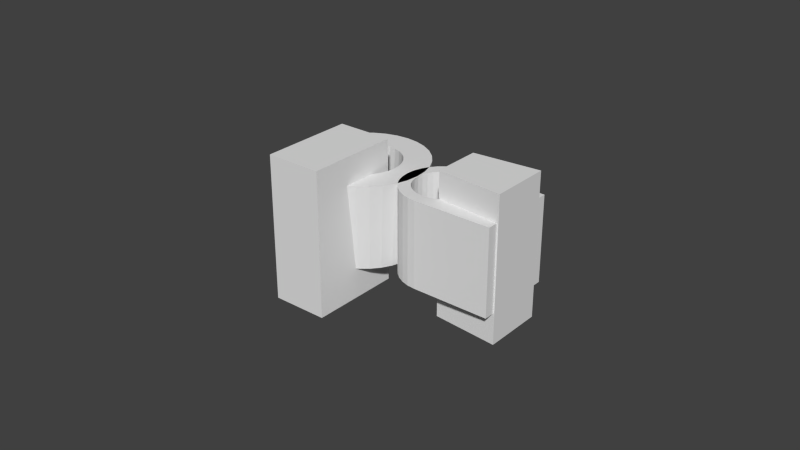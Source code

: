 # Source: shower_holder_2.blend  (saved by Blender 2.79.0; exported with 4.5.12 LTS)
import bpy
from mathutils import Matrix  # noqa: F401  (used for matrix-valued properties, if any)

bpy.ops.wm.read_factory_settings(use_empty=True)
scene = bpy.context.scene
scene.name = 'Scene'

# ---- collections
col_collection_1 = bpy.data.collections.new('Collection 1'); scene.collection.children.link(col_collection_1)
col_collection_8 = bpy.data.collections.new('Collection 8'); scene.collection.children.link(col_collection_8)

# ---- world
world_world = bpy.data.worlds.new('World'); scene.world = world_world
world_world.color = (0.05088, 0.05088, 0.05088)
world_world.use_sun_shadow = False
world_world.sun_shadow_jitter_overblur = 0.0
world_world.cycles.sampling_method = 'NONE'
world_world.cycles.sample_map_resolution = 256

# ---- meshes
me_cylinder_003 = bpy.data.meshes.new('Cylinder.003')
me_cylinder_003.from_pydata([(0.0, 0.01, 0.0), (0.0, 0.01748, 0.0), (0.00341, 0.01714, 0.0), (0.001951, 0.009808, 0.0), (-0.001951, 0.009808, 0.0), (-0.00341, 0.01714, 0.0), (-2.682e-10, 0.0201, 0.028), (0.003921, 0.01971, 0.028), (0.006689, 0.01615, 0.0), (0.003827, 0.009239, 0.0), (-0.003827, 0.009239, 0.0), (-0.006689, 0.01615, 0.0), (-0.003921, 0.01971, 0.028), (0.002244, 0.01128, 0.028), (-1.535e-10, 0.0115, 0.028), (0.007692, 0.01857, 0.028), (0.00971, 0.01453, 0.0), (0.005556, 0.008315, 0.0), (-0.005556, 0.008315, 0.0), (-0.00971, 0.01453, 0.0), (-0.007692, 0.01857, 0.028), (-0.002244, 0.01128, 0.028), (0.004401, 0.01062, 0.028), (0.01117, 0.01671, 0.028), (0.01236, 0.01236, 0.0), (0.007071, 0.007071, 0.0), (-0.007071, 0.007071, 0.0), (-0.01236, 0.01236, 0.0), (-0.01117, 0.01671, 0.028), (-0.004401, 0.01062, 0.028), (0.006389, 0.009562, 0.028), (0.01421, 0.01421, 0.028), (0.01453, 0.00971, 0.0), (0.008315, 0.005556, 0.0), (-0.008315, 0.005556, 0.0), (-0.01453, 0.00971, 0.0), (-0.01421, 0.01421, 0.028), (-0.006389, 0.009562, 0.028), (0.008132, 0.008132, 0.028), (0.01671, 0.01117, 0.028), (0.01615, 0.006689, 0.0), (0.009239, 0.003827, 0.0), (-0.009239, 0.003827, 0.0), (-0.01615, 0.006689, 0.0), (-0.01671, 0.01117, 0.028), (-0.008132, 0.008132, 0.028), (0.009562, 0.006389, 0.028), (0.01857, 0.007692, 0.028), (0.01714, 0.00341, 0.0), (0.009808, 0.001951, 0.0), (-0.009808, 0.001951, 0.0), (-0.01714, 0.00341, 0.0), (-0.01857, 0.007692, 0.028), (-0.009562, 0.006389, 0.028), (0.01062, 0.004401, 0.028), (0.01971, 0.003921, 0.028), (0.01748, 1.32e-09, 0.0), (0.01, 7.55e-10, 0.0), (-0.01, 9.656e-09, 0.0), (-0.01748, 1.688e-08, 0.0), (-0.01971, 0.003921, 0.028), (-0.01062, 0.004401, 0.028), (0.01128, 0.002244, 0.028), (0.0201, 6.962e-10, 0.028), (0.01714, -0.00341, 0.0), (0.009808, -0.001951, 0.0), (-0.009808, -0.001951, 0.0), (-0.01714, -0.00341, 0.0), (-0.0201, 1.859e-08, 0.028), (-0.01128, 0.002244, 0.028), (0.0115, 3.983e-10, 0.028), (0.01971, -0.003921, 0.028), (0.01615, -0.006689, 0.0), (0.009239, -0.003827, 0.0), (-0.009239, -0.003827, 0.0), (-0.01615, -0.006689, 0.0), (-0.01971, -0.003921, 0.028), (-0.0115, 1.063e-08, 0.028), (0.01128, -0.002244, 0.028), (0.01857, -0.007692, 0.028), (0.01453, -0.00971, 0.0), (0.008315, -0.005556, 0.0), (-0.008315, -0.005556, 0.0), (-0.01453, -0.00971, 0.0), (-0.01857, -0.007692, 0.028), (-0.01128, -0.002244, 0.028), (0.01062, -0.004401, 0.028), (0.01671, -0.01117, 0.028), (0.01236, -0.01236, 0.0), (0.007071, -0.007071, 0.0), (-0.007071, -0.007071, 0.0), (-0.01236, -0.01236, 0.0), (-0.01671, -0.01117, 0.028), (-0.01062, -0.004401, 0.028), (0.009562, -0.006389, 0.028), (0.01421, -0.01421, 0.028), (0.00971, -0.01453, 0.0), (0.005556, -0.008315, 0.0), (-0.005556, -0.008315, 0.0), (-0.00971, -0.01453, 0.0), (-0.01421, -0.01421, 0.028), (-0.009562, -0.006389, 0.028), (0.008132, -0.008132, 0.028), (0.01117, -0.01671, 0.028), (0.006689, -0.01615, 0.0), (0.003827, -0.009239, 0.0), (-0.003827, -0.009239, 0.0), (-0.006689, -0.01615, 0.0), (-0.01117, -0.01671, 0.028), (-0.008132, -0.008132, 0.028), (0.006389, -0.009562, 0.028), (0.007692, -0.01857, 0.028), (0.00341, -0.01714, 0.0), (0.001951, -0.009808, 0.0), (-0.001951, -0.009808, 0.0), (-0.00341, -0.01714, 0.0), (-0.007692, -0.01857, 0.028), (-0.006389, -0.009562, 0.028), (0.004401, -0.01062, 0.028), (0.003921, -0.01971, 0.028), (-5.695e-09, -0.01748, 0.0), (-3.258e-09, -0.01, 0.0), (-0.003921, -0.01971, 0.028), (-0.004401, -0.01062, 0.028), (0.002244, -0.01128, 0.028), (-6.818e-09, -0.0201, 0.028), (-0.002244, -0.01128, 0.028), (-3.901e-09, -0.0115, 0.028)], [], [(0, 1, 2, 3), (4, 5, 1, 0), (1, 6, 7, 2), (3, 2, 8, 9), (10, 11, 5, 4), (5, 12, 6, 1), (13, 7, 6, 14), (2, 7, 15, 8), (9, 8, 16, 17), (18, 19, 11, 10), (11, 20, 12, 5), (14, 6, 12, 21), (22, 15, 7, 13), (8, 15, 23, 16), (17, 16, 24, 25), (26, 27, 19, 18), (19, 28, 20, 11), (21, 12, 20, 29), (30, 23, 15, 22), (16, 23, 31, 24), (25, 24, 32, 33), (34, 35, 27, 26), (27, 36, 28, 19), (29, 20, 28, 37), (38, 31, 23, 30), (24, 31, 39, 32), (33, 32, 40, 41), (42, 43, 35, 34), (35, 44, 36, 27), (37, 28, 36, 45), (46, 39, 31, 38), (32, 39, 47, 40), (41, 40, 48, 49), (50, 51, 43, 42), (43, 52, 44, 35), (45, 36, 44, 53), (54, 47, 39, 46), (40, 47, 55, 48), (49, 48, 56, 57), (58, 59, 51, 50), (51, 60, 52, 43), (53, 44, 52, 61), (62, 55, 47, 54), (48, 55, 63, 56), (57, 56, 64, 65), (66, 67, 59, 58), (59, 68, 60, 51), (61, 52, 60, 69), (70, 63, 55, 62), (56, 63, 71, 64), (65, 64, 72, 73), (74, 75, 67, 66), (67, 76, 68, 59), (69, 60, 68, 77), (78, 71, 63, 70), (64, 71, 79, 72), (73, 72, 80, 81), (82, 83, 75, 74), (75, 84, 76, 67), (77, 68, 76, 85), (86, 79, 71, 78), (72, 79, 87, 80), (81, 80, 88, 89), (90, 91, 83, 82), (83, 92, 84, 75), (85, 76, 84, 93), (94, 87, 79, 86), (80, 87, 95, 88), (89, 88, 96, 97), (98, 99, 91, 90), (91, 100, 92, 83), (93, 84, 92, 101), (102, 95, 87, 94), (88, 95, 103, 96), (97, 96, 104, 105), (106, 107, 99, 98), (99, 108, 100, 91), (101, 92, 100, 109), (110, 103, 95, 102), (96, 103, 111, 104), (105, 104, 112, 113), (114, 115, 107, 106), (107, 116, 108, 99), (109, 100, 108, 117), (118, 111, 103, 110), (104, 111, 119, 112), (113, 112, 120, 121), (121, 120, 115, 114), (115, 122, 116, 107), (117, 108, 116, 123), (124, 119, 111, 118), (112, 119, 125, 120), (120, 125, 122, 115), (123, 116, 122, 126), (127, 125, 119, 124), (126, 122, 125, 127), (0, 3, 13, 14), (4, 0, 14, 21), (3, 9, 22, 13), (10, 4, 21, 29), (9, 17, 30, 22), (18, 10, 29, 37), (17, 25, 38, 30), (26, 18, 37, 45), (25, 33, 46, 38), (34, 26, 45, 53), (33, 41, 54, 46), (42, 34, 53, 61), (41, 49, 62, 54), (50, 42, 61, 69), (49, 57, 70, 62), (58, 50, 69, 77), (57, 65, 78, 70), (66, 58, 77, 85), (65, 73, 86, 78), (74, 66, 85, 93), (73, 81, 94, 86), (82, 74, 93, 101), (81, 89, 102, 94), (90, 82, 101, 109), (89, 97, 110, 102), (98, 90, 109, 117), (97, 105, 118, 110), (106, 98, 117, 123), (105, 113, 124, 118), (114, 106, 123, 126), (113, 121, 127, 124), (121, 114, 126, 127)])
me_cylinder_003.use_remesh_preserve_volume = False
me_cylinder_003.use_remesh_preserve_attributes = False
me_cylinder_003.use_mirror_vertex_groups = False
me_cylinder_003.update()
me_cube_002 = bpy.data.meshes.new('Cube.002')
me_cube_002.from_pydata([(0.034, -0.00775, -0.01), (0.034, -0.00775, 0.03665), (0.034, 0.00775, -0.01), (0.034, 0.00775, 0.03665), (0.0555, -0.009724, -0.01), (0.0555, -0.009724, 0.03665), (0.0555, 0.009724, -0.01), (0.0555, 0.009724, 0.03665)], [], [(0, 1, 3, 2), (2, 3, 7, 6), (6, 7, 5, 4), (4, 5, 1, 0), (2, 6, 4, 0), (7, 3, 1, 5)])
me_cube_002.use_remesh_preserve_volume = False
me_cube_002.use_remesh_preserve_attributes = False
me_cube_002.use_mirror_vertex_groups = False
me_cube_002.update()
me_cube = bpy.data.meshes.new('Cube')
me_cube.from_pydata([(-0.009, -0.03, -0.01), (-0.009, -0.03, 0.03675), (-0.009, 0.0, -0.01), (-0.009, 0.0, 0.03675), (0.009, -0.03, -0.01), (0.009, -0.03, 0.03675), (0.009, 0.0, -0.01), (0.009, 0.0, 0.03675)], [], [(0, 1, 3, 2), (2, 3, 7, 6), (6, 7, 5, 4), (4, 5, 1, 0), (2, 6, 4, 0), (7, 3, 1, 5)])
me_cube.use_remesh_preserve_volume = False
me_cube.use_remesh_preserve_attributes = False
me_cube.use_mirror_vertex_groups = False
me_cube.update()
me_cube_001 = bpy.data.meshes.new('Cube.001')
me_cube_001.from_pydata([(0.055, 0.01309, 0.028), (0.055, 0.01309, 0.0), (0.055, -0.01309, 0.028), (0.055, -0.01309, 0.0), (0.0296, -0.01309, 0.0), (0.0296, 0.01309, 0.028), (0.0296, 0.00925, 4.337e-19), (0.03141, 0.009072, 0.0), (0.0296, 0.00925, 0.028), (0.0278, 0.009072, 0.0), (0.02705, 0.01284, 0.0), (0.0296, 0.01309, 0.0), (0.03314, 0.008546, -3.469e-18), (0.03314, 0.008546, 0.028), (0.03141, 0.009072, 0.028), (0.0278, 0.009072, 0.028), (0.02606, 0.008546, 0.0), (0.0246, 0.01209, 0.0), (0.02705, 0.01284, 0.028), (0.03474, 0.007691, 4.337e-19), (0.03474, 0.007691, 0.028), (0.02606, 0.008546, 0.028), (0.02447, 0.007691, 4.337e-19), (0.02233, 0.01088, 0.0), (0.0246, 0.01209, 0.028), (0.03615, 0.006541, 0.0), (0.02447, 0.007691, 0.028), (0.02306, 0.006541, 0.0), (0.02035, 0.009254, 0.0), (0.02233, 0.01088, 0.028), (0.0373, 0.005139, 4.337e-19), (0.0373, 0.005139, 0.028), (0.03615, 0.006541, 0.028), (0.02306, 0.006541, 0.028), (0.02191, 0.005139, 0.0), (0.01872, 0.00727, 0.0), (0.02035, 0.009254, 0.028), (0.03815, 0.00354, 0.0), (0.03815, 0.00354, 0.028), (0.02191, 0.005139, 0.028), (0.02106, 0.00354, 0.0), (0.01751, 0.005008, 0.0), (0.01872, 0.00727, 0.028), (0.03868, 0.001805, 0.0), (0.03868, 0.001805, 0.028), (0.02106, 0.00354, 0.028), (0.02053, 0.001805, 4.337e-19), (0.01677, 0.002553, 0.0), (0.01751, 0.005008, 0.028), (0.03885, 6.984e-10, 4.337e-19), (0.03885, 6.984e-10, 0.028), (0.02053, 0.001805, 0.028), (0.02035, 8.932e-09, -4.337e-19), (0.01652, 1.264e-08, 0.0), (0.01677, 0.002553, 0.028), (0.03868, -0.001805, 4.337e-19), (0.03868, -0.001805, 0.028), (0.02035, 8.932e-09, 0.028), (0.02053, -0.001805, 0.0), (0.01677, -0.002553, 0.0), (0.01652, 1.264e-08, 0.028), (0.03815, -0.00354, 4.337e-19), (0.03815, -0.00354, 0.028), (0.02053, -0.001805, 0.028), (0.02106, -0.00354, 4.337e-19), (0.01751, -0.005008, 0.0), (0.01677, -0.002553, 0.028), (0.0373, -0.005139, 4.337e-19), (0.0373, -0.005139, 0.028), (0.02106, -0.00354, 0.028), (0.02191, -0.005139, -4.337e-19), (0.01872, -0.00727, 0.0), (0.01751, -0.005008, 0.028), (0.03615, -0.006541, 0.0), (0.03615, -0.006541, 0.028), (0.02191, -0.005139, 0.028), (0.02306, -0.006541, 0.0), (0.02035, -0.009254, 0.0), (0.01872, -0.00727, 0.028), (0.03474, -0.007691, 4.337e-19), (0.03474, -0.007691, 0.028), (0.02306, -0.006541, 0.028), (0.02447, -0.007691, 0.0), (0.02233, -0.01088, 0.0), (0.02035, -0.009254, 0.028), (0.03314, -0.008546, 0.0), (0.03314, -0.008546, 0.028), (0.02447, -0.007691, 0.028), (0.02606, -0.008546, 0.0), (0.0246, -0.01209, 0.0), (0.02233, -0.01088, 0.028), (0.03141, -0.009072, 0.0), (0.03141, -0.009072, 0.028), (0.02606, -0.008546, 0.028), (0.0278, -0.009072, 4.337e-19), (0.02705, -0.01284, 0.0), (0.0246, -0.01209, 0.028), (0.0296, -0.00925, 0.0), (0.0296, -0.00925, 0.028), (0.0278, -0.009072, 0.028), (0.02705, -0.01284, 0.028), (0.0296, -0.01309, 0.028)], [], [(5, 0, 1, 11), (1, 0, 2, 3), (4, 3, 2, 101), (6, 7, 14, 8), (9, 10, 11, 6), (7, 12, 13, 14), (9, 6, 8, 15), (16, 17, 10, 9), (10, 18, 5, 11), (12, 19, 20, 13), (16, 9, 15, 21), (8, 5, 18, 15), (22, 23, 17, 16), (17, 24, 18, 10), (19, 25, 32, 20), (22, 16, 21, 26), (15, 18, 24, 21), (27, 28, 23, 22), (23, 29, 24, 17), (25, 30, 31, 32), (27, 22, 26, 33), (21, 24, 29, 26), (34, 35, 28, 27), (28, 36, 29, 23), (30, 37, 38, 31), (34, 27, 33, 39), (26, 29, 36, 33), (40, 41, 35, 34), (35, 42, 36, 28), (37, 43, 44, 38), (40, 34, 39, 45), (33, 36, 42, 39), (46, 47, 41, 40), (41, 48, 42, 35), (43, 49, 50, 44), (46, 40, 45, 51), (39, 42, 48, 45), (52, 53, 47, 46), (47, 54, 48, 41), (49, 55, 56, 50), (52, 46, 51, 57), (45, 48, 54, 51), (58, 59, 53, 52), (53, 60, 54, 47), (55, 61, 62, 56), (58, 52, 57, 63), (51, 54, 60, 57), (64, 65, 59, 58), (59, 66, 60, 53), (61, 67, 68, 62), (64, 58, 63, 69), (57, 60, 66, 63), (70, 71, 65, 64), (65, 72, 66, 59), (67, 73, 74, 68), (70, 64, 69, 75), (63, 66, 72, 69), (76, 77, 71, 70), (71, 78, 72, 65), (73, 79, 80, 74), (76, 70, 75, 81), (69, 72, 78, 75), (82, 83, 77, 76), (77, 84, 78, 71), (79, 85, 86, 80), (82, 76, 81, 87), (75, 78, 84, 81), (88, 89, 83, 82), (83, 90, 84, 77), (85, 91, 92, 86), (88, 82, 87, 93), (81, 84, 90, 87), (94, 95, 89, 88), (89, 96, 90, 83), (91, 97, 98, 92), (94, 88, 93, 99), (87, 90, 96, 93), (97, 4, 95, 94), (95, 100, 96, 89), (97, 94, 99, 98), (99, 100, 101, 98), (93, 96, 100, 99), (4, 101, 100, 95), (0, 5, 8, 14, 13, 20, 32, 31, 38, 44, 50, 56, 62, 68, 74, 80, 86, 92, 98, 101, 2), (1, 3, 4, 97, 91, 85, 79, 73, 67, 61, 55, 49, 43, 37, 30, 25, 19, 12, 7, 6, 11)])
me_cube_001.use_remesh_preserve_volume = False
me_cube_001.use_remesh_preserve_attributes = False
me_cube_001.use_mirror_vertex_groups = False
me_cube_001.update()

# ---- objects
ob_shower_holder = bpy.data.objects.new('shower_holder', me_cylinder_003)
ob_cube_001 = bpy.data.objects.new('Cube.001', me_cube_002)
ob_cube = bpy.data.objects.new('Cube', me_cube)
ob_pipe_holder = bpy.data.objects.new('pipe_holder', me_cube_001)

# ---- transforms, parenting, visibility, modifiers, constraints
ob_shower_holder.location = (0.0, 0.0, 0.0)
ob_shower_holder.lock_scale = (False, False, True)
ob_shower_holder.lineart.crease_threshold = 0.0
ob_cube_001.location = (0.0, 0.0, 0.0)
ob_cube_001.lineart.crease_threshold = 0.0
ob_cube.location = (0.0, 0.0, 0.0)
ob_cube.lineart.crease_threshold = 0.0
ob_pipe_holder.location = (0.0, 0.0, 0.0)
ob_pipe_holder.lineart.crease_threshold = 0.0

# ---- collection membership
col_collection_1.objects.link(ob_shower_holder)
col_collection_8.objects.link(ob_cube_001)
col_collection_8.objects.link(ob_cube)
col_collection_8.objects.link(ob_pipe_holder)

# ---- scene / render settings (as saved in the file)
scene.frame_start = 1; scene.frame_end = 250; scene.frame_set(1)
scene.render.engine = 'BLENDER_EEVEE_NEXT'
scene.render.image_settings.compression = 90
scene.render.resolution_percentage = 50
scene.render.dither_intensity = 0.0
scene.cycles.use_denoising = False
scene.cycles.samples = 10
scene.cycles.sampling_pattern = 'TABULATED_SOBOL'
scene.cycles.light_sampling_threshold = 0.0
scene.cycles.use_adaptive_sampling = False
scene.cycles.use_light_tree = False
scene.cycles.blur_glossy = 0.0
scene.cycles.volume_bounces = 1
scene.cycles.pixel_filter_type = 'GAUSSIAN'
scene.cycles.sample_clamp_indirect = 0.0
scene.view_settings.view_transform = 'Standard'
bpy.context.view_layer.update()

# ---- added for rendering (the .blend has no active camera and no usable light): camera, sun
cam_auto = bpy.data.cameras.new('AutoCamera')
cam_auto.lens = 50.0
cam_auto.sensor_width = 36.0
cam_auto.clip_end = 1000.0
ob_auto_camera = bpy.data.objects.new('AutoCamera', cam_auto)
scene.collection.objects.link(ob_auto_camera)
ob_auto_camera.location = (0.202745, -0.227004, 0.161413)
ob_auto_camera.rotation_euler = (1.09748, -7.21219e-08, 0.694738)
scene.camera = ob_auto_camera
light_auto_sun = bpy.data.lights.new('AutoSun', 'SUN')
light_auto_sun.energy = 3.0
light_auto_sun.angle = 0.0523599
ob_auto_sun = bpy.data.objects.new('AutoSun', light_auto_sun)
scene.collection.objects.link(ob_auto_sun)
ob_auto_sun.rotation_euler = (0.872665, 0.174533, 0.523599)
bpy.context.view_layer.update()
